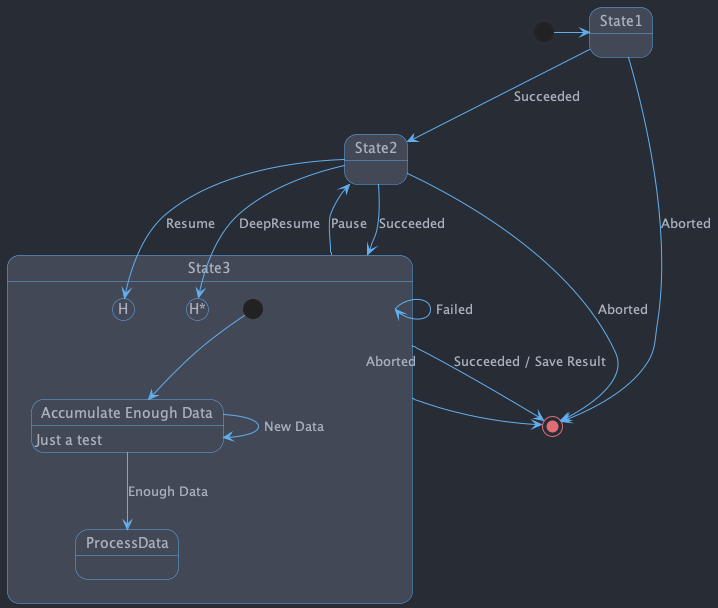

The diagram above was rendered by PlantUML. Its source (embedded in the PNG):
@startuml

!include ../theme.puml

[*] -> State1
State1 --> State2 : Succeeded
State1 --> [*] : Aborted
State2 --> State3 : Succeeded
State2 --> [*] : Aborted
state State3 {
  state "Accumulate Enough Data" as long1
  long1 : Just a test
  [*] --> long1
  long1 --> long1 : New Data
  long1 --> ProcessData : Enough Data
  State2 --> [H]: Resume
}
State3 --> State2 : Pause
State2 --> State3[H*]: DeepResume
State3 --> State3 : Failed
State3 --> [*] : Succeeded / Save Result
State3 --> [*] : Aborted

@enduml